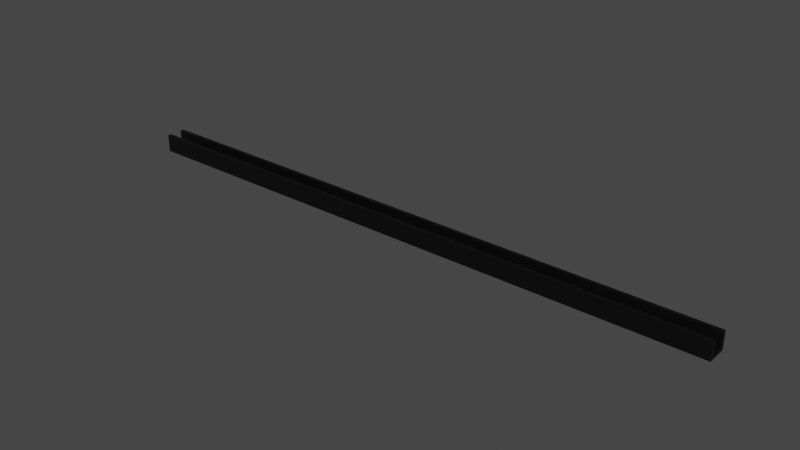 # Source: rails.blend  (saved by Blender 3.6.11; exported with 4.5.12 LTS)
import bpy
from mathutils import Matrix  # noqa: F401  (used for matrix-valued properties, if any)

bpy.ops.wm.read_factory_settings(use_empty=True)
scene = bpy.context.scene
scene.name = 'Scene'

# ---- collections
col_collection = bpy.data.collections.new('Collection'); scene.collection.children.link(col_collection)

# ---- materials (node trees are filled in below, after node groups)
mat_material = bpy.data.materials.new('Material')
mat_material.use_transparent_shadow = False

# ---- material node trees
mat_material.use_nodes = True; mat_material.node_tree.nodes.clear()
_N = mat_material.node_tree.nodes; _L = mat_material.node_tree.links
n0 = _N.new('ShaderNodeBsdfPrincipled'); n0.name = 'Principled BSDF'; n0.location = (10, 300)
n0.distribution = 'GGX'
n0.subsurface_method = 'RANDOM_WALK_SKIN'
n0.inputs[0].default_value = (0.0, 0.0, 0.0, 1.0)
n0.inputs[3].default_value = 1.45
n0.inputs[27].default_value = (0.0, 0.0, 0.0, 1.0)
n0.inputs[28].default_value = 1.0
n1 = _N.new('ShaderNodeOutputMaterial'); n1.name = 'Material Output'; n1.location = (300, 300)
_L.new(n0.outputs[0], n1.inputs[0])
n1.is_active_output = True

# ---- world
world_world = bpy.data.worlds.new('World'); scene.world = world_world
world_world.use_nodes = True; world_world.node_tree.nodes.clear()
_N = world_world.node_tree.nodes; _L = world_world.node_tree.links
n0 = _N.new('ShaderNodeOutputWorld'); n0.name = 'World Output'; n0.location = (300, 300)
n1 = _N.new('ShaderNodeBackground'); n1.name = 'Background'; n1.location = (10, 300)
n1.inputs[0].default_value = (0.05088, 0.05088, 0.05088, 1.0)
_L.new(n1.outputs[0], n0.inputs[0])
n0.is_active_output = True
world_world.color = (0.05088, 0.05088, 0.05088)
world_world.use_sun_shadow = False
world_world.sun_shadow_jitter_overblur = 0.0

# ---- meshes
me_cube = bpy.data.meshes.new('Cube')
me_cube.from_pydata([(-1.0, -0.6356, -0.6356), (-1.0, -0.6356, 1.0), (-1.0, 0.6356, -0.6356), (-1.0, 1.0, 1.0), (1.0, -0.6356, -0.6356), (1.0, -1.0, 1.0), (1.0, 0.6356, -0.6356), (1.0, 0.6356, 1.0), (-1.0, 1.0, -1.0), (-1.0, -1.0, -1.0), (-1.0, -1.0, 1.0), (-1.0, 0.6356, 1.0), (1.0, 1.0, 1.0), (1.0, 1.0, -1.0), (1.0, -1.0, -1.0), (1.0, -0.6356, 1.0)], [], [(8, 3, 12, 13), (0, 1, 15, 4), (14, 5, 10, 9), (8, 13, 14, 9), (4, 6, 2, 0), (0, 2, 8, 9), (1, 0, 9, 10), (2, 11, 3, 8), (11, 7, 12, 3), (7, 6, 13, 12), (6, 4, 14, 13), (4, 15, 5, 14), (15, 1, 10, 5), (6, 7, 11, 2)])
_uv = me_cube.uv_layers.new(name='UVMap')
_uv.uv.foreach_set('vector', [0.375, 0.25, 0.625, 0.25, 0.625, 0.5, 0.375, 0.5, 0.4206, 0.04555, 0.625, 0.04555, 0.625, 0.7044, 0.4206, 0.7044, 0.375, 0.75, 0.625, 0.75, 0.625, 1.0, 0.375, 1.0, 0.125, 0.5, 0.375, 0.5, 0.375, 0.75, 0.125, 0.75, 0.4206, 0.7044, 0.4206, 0.5456, 0.4206, 0.2044, 0.4206, 0.04555, 0.4206, 0.04555, 0.4206, 0.2044, 0.375, 0.25, 0.375, 0.0, 0.625, 0.04555, 0.4206, 0.04555, 0.375, 0.0, 0.625, 0.0, 0.4206, 0.2044, 0.625, 0.2044, 0.625, 0.25, 0.375, 0.25, 0.875, 0.5456, 0.625, 0.5456, 0.625, 0.5, 0.875, 0.5, 0.625, 0.5456, 0.4206, 0.5456, 0.375, 0.5, 0.625, 0.5, 0.4206, 0.5456, 0.4206, 0.7044, 0.375, 0.75, 0.375, 0.5, 0.4206, 0.7044, 0.625, 0.7044, 0.625, 0.75, 0.375, 0.75, 0.625, 0.7044, 0.875, 0.7044, 0.875, 0.75, 0.625, 0.75, 0.4206, 0.5456, 0.625, 0.5456, 0.875, 0.5456, 0.4206, 0.2044])
me_cube.materials.append(mat_material)
me_cube.update()

# ---- objects
ob_cube = bpy.data.objects.new('Cube', me_cube)

# ---- transforms, parenting, visibility, modifiers, constraints
ob_cube.location = (0.0, 0.0, 0.0)
ob_cube.scale = (1.783, 0.05932, 0.05209)

# ---- collection membership
col_collection.objects.link(ob_cube)

# ---- scene / render settings (as saved in the file)
scene.frame_start = 1; scene.frame_end = 250; scene.frame_set(1)
scene.render.engine = 'BLENDER_EEVEE_NEXT'
scene.cycles.sampling_pattern = 'TABULATED_SOBOL'
scene.view_settings.view_transform = 'Filmic'
bpy.context.view_layer.update()

# ---- added for rendering (the .blend has no active camera and no usable light): camera, sun
cam_auto = bpy.data.cameras.new('AutoCamera')
cam_auto.lens = 50.0
cam_auto.sensor_width = 36.0
cam_auto.clip_end = 1000.0
ob_auto_camera = bpy.data.objects.new('AutoCamera', cam_auto)
scene.collection.objects.link(ob_auto_camera)
ob_auto_camera.location = (3.30343, -3.96411, 2.64274)
ob_auto_camera.rotation_euler = (1.09748, -7.21219e-08, 0.694738)
scene.camera = ob_auto_camera
light_auto_sun = bpy.data.lights.new('AutoSun', 'SUN')
light_auto_sun.energy = 3.0
light_auto_sun.angle = 0.0523599
ob_auto_sun = bpy.data.objects.new('AutoSun', light_auto_sun)
scene.collection.objects.link(ob_auto_sun)
ob_auto_sun.rotation_euler = (0.872665, 0.174533, 0.523599)
bpy.context.view_layer.update()
